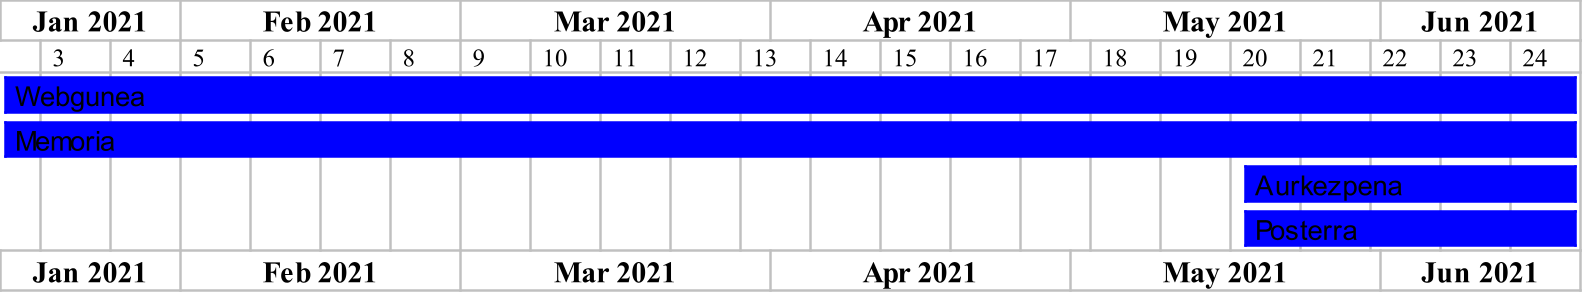

The diagram above was rendered by PlantUML. Its source (embedded in the PNG):
@startgantt Gantt
scale 5/2
printscale weekly
project starts the 2021/01/14
2021/06/20 is closed
[Webgunea] starts 2021/01/14 and ends 2021/06/20
[Memoria] starts 2021/01/14 and ends 2021/06/20
[Aurkezpena] starts 2021/05/18 and ends 2021/06/20
[Posterra] starts 2021/05/18 and ends 2021/06/20
[Webgunea] is colored in Blue
[Memoria] is colored in Blue
[Aurkezpena] is colored in Blue
[Posterra] is colored in Blue
@endgantt